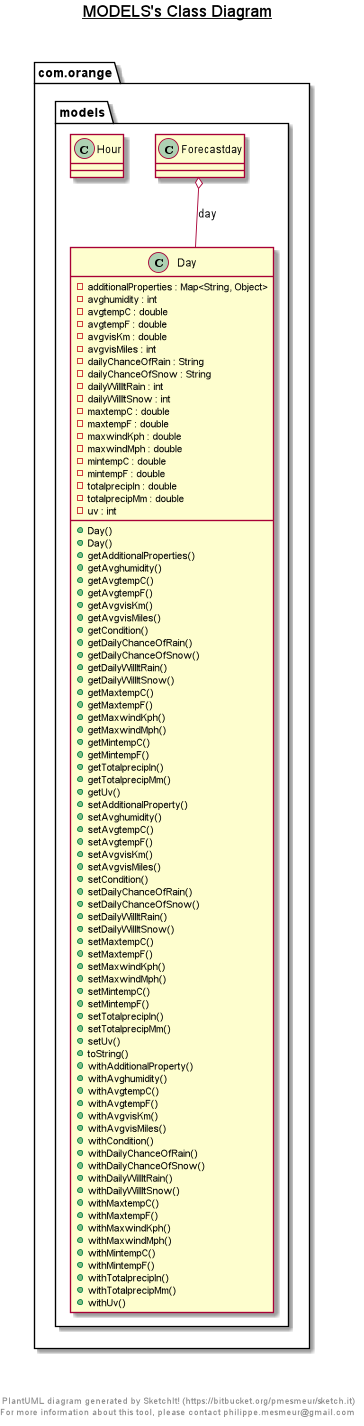

The diagram above was rendered by PlantUML. Its source (embedded in the PNG):
@startuml

title __MODELS's Class Diagram__\n

  namespace com.orange {
    namespace models {
      class com.orange.models.Astro {
          - additionalProperties : Map<String, Object>
          - moonIllumination : String
          - moonPhase : String
          - moonrise : String
          - moonset : String
          - sunrise : String
          - sunset : String
          + Astro()
          + Astro()
          + getAdditionalProperties()
          + getMoonIllumination()
          + getMoonPhase()
          + getMoonrise()
          + getMoonset()
          + getSunrise()
          + getSunset()
          + setAdditionalProperty()
          + setMoonIllumination()
          + setMoonPhase()
          + setMoonrise()
          + setMoonset()
          + setSunrise()
          + setSunset()
          + toString()
          + withAdditionalProperty()
          + withMoonIllumination()
          + withMoonPhase()
          + withMoonrise()
          + withMoonset()
          + withSunrise()
          + withSunset()
      }
    }
  }
  

  namespace com.orange {
    namespace models {
      class com.orange.models.Condition {
          - additionalProperties : Map<String, Object>
          - code : int
          - icon : String
          - text : String
          + Condition()
          + Condition()
          + getAdditionalProperties()
          + getCode()
          + getIcon()
          + getText()
          + setAdditionalProperty()
          + setCode()
          + setIcon()
          + setText()
          + toString()
          + withAdditionalProperty()
          + withCode()
          + withIcon()
          + withText()
      }
    }
  }
  

  namespace com.orange {
    namespace models {
      class com.orange.models.Condition_ {
          - additionalProperties : Map<String, Object>
          - code : int
          - icon : String
          - text : String
          + Condition_()
          + Condition_()
          + getAdditionalProperties()
          + getCode()
          + getIcon()
          + getText()
          + setAdditionalProperty()
          + setCode()
          + setIcon()
          + setText()
          + toString()
          + withAdditionalProperty()
          + withCode()
          + withIcon()
          + withText()
      }
    }
  }
  

  namespace com.orange {
    namespace models {
      class com.orange.models.Condition__ {
          - additionalProperties : Map<String, Object>
          - code : int
          - icon : String
          - text : String
          + Condition__()
          + Condition__()
          + getAdditionalProperties()
          + getCode()
          + getIcon()
          + getText()
          + setAdditionalProperty()
          + setCode()
          + setIcon()
          + setText()
          + toString()
          + withAdditionalProperty()
          + withCode()
          + withIcon()
          + withText()
      }
    }
  }
  

  namespace com.orange {
    namespace models {
      class com.orange.models.Current {
          - additionalProperties : Map<String, Object>
          - cloud : int
          - feelslikeC : double
          - feelslikeF : double
          - gustKph : double
          - gustMph : double
          - humidity : int
          - isDay : int
          - lastUpdated : String
          - lastUpdatedEpoch : int
          - precipIn : int
          - precipMm : int
          - pressureIn : double
          - pressureMb : int
          - tempC : double
          - tempF : int
          - uv : int
          - visKm : double
          - visMiles : int
          - windDegree : int
          - windDir : String
          - windKph : double
          - windMph : double
          + Current()
          + Current()
          + getAdditionalProperties()
          + getCloud()
          + getCondition()
          + getFeelslikeC()
          + getFeelslikeF()
          + getGustKph()
          + getGustMph()
          + getHumidity()
          + getIsDay()
          + getLastUpdated()
          + getLastUpdatedEpoch()
          + getPrecipIn()
          + getPrecipMm()
          + getPressureIn()
          + getPressureMb()
          + getTempC()
          + getTempF()
          + getUv()
          + getVisKm()
          + getVisMiles()
          + getWindDegree()
          + getWindDir()
          + getWindKph()
          + getWindMph()
          + setAdditionalProperty()
          + setCloud()
          + setCondition()
          + setFeelslikeC()
          + setFeelslikeF()
          + setGustKph()
          + setGustMph()
          + setHumidity()
          + setIsDay()
          + setLastUpdated()
          + setLastUpdatedEpoch()
          + setPrecipIn()
          + setPrecipMm()
          + setPressureIn()
          + setPressureMb()
          + setTempC()
          + setTempF()
          + setUv()
          + setVisKm()
          + setVisMiles()
          + setWindDegree()
          + setWindDir()
          + setWindKph()
          + setWindMph()
          + toString()
          + withAdditionalProperty()
          + withCloud()
          + withCondition()
          + withFeelslikeC()
          + withFeelslikeF()
          + withGustKph()
          + withGustMph()
          + withHumidity()
          + withIsDay()
          + withLastUpdated()
          + withLastUpdatedEpoch()
          + withPrecipIn()
          + withPrecipMm()
          + withPressureIn()
          + withPressureMb()
          + withTempC()
          + withTempF()
          + withUv()
          + withVisKm()
          + withVisMiles()
          + withWindDegree()
          + withWindDir()
          + withWindKph()
          + withWindMph()
      }
    }
  }
  

  namespace com.orange {
    namespace models {
      class com.orange.models.Day {
          - additionalProperties : Map<String, Object>
          - avghumidity : int
          - avgtempC : double
          - avgtempF : double
          - avgvisKm : double
          - avgvisMiles : int
          - dailyChanceOfRain : String
          - dailyChanceOfSnow : String
          - dailyWillItRain : int
          - dailyWillItSnow : int
          - maxtempC : double
          - maxtempF : double
          - maxwindKph : double
          - maxwindMph : double
          - mintempC : double
          - mintempF : double
          - totalprecipIn : double
          - totalprecipMm : double
          - uv : int
          + Day()
          + Day()
          + getAdditionalProperties()
          + getAvghumidity()
          + getAvgtempC()
          + getAvgtempF()
          + getAvgvisKm()
          + getAvgvisMiles()
          + getCondition()
          + getDailyChanceOfRain()
          + getDailyChanceOfSnow()
          + getDailyWillItRain()
          + getDailyWillItSnow()
          + getMaxtempC()
          + getMaxtempF()
          + getMaxwindKph()
          + getMaxwindMph()
          + getMintempC()
          + getMintempF()
          + getTotalprecipIn()
          + getTotalprecipMm()
          + getUv()
          + setAdditionalProperty()
          + setAvghumidity()
          + setAvgtempC()
          + setAvgtempF()
          + setAvgvisKm()
          + setAvgvisMiles()
          + setCondition()
          + setDailyChanceOfRain()
          + setDailyChanceOfSnow()
          + setDailyWillItRain()
          + setDailyWillItSnow()
          + setMaxtempC()
          + setMaxtempF()
          + setMaxwindKph()
          + setMaxwindMph()
          + setMintempC()
          + setMintempF()
          + setTotalprecipIn()
          + setTotalprecipMm()
          + setUv()
          + toString()
          + withAdditionalProperty()
          + withAvghumidity()
          + withAvgtempC()
          + withAvgtempF()
          + withAvgvisKm()
          + withAvgvisMiles()
          + withCondition()
          + withDailyChanceOfRain()
          + withDailyChanceOfSnow()
          + withDailyWillItRain()
          + withDailyWillItSnow()
          + withMaxtempC()
          + withMaxtempF()
          + withMaxwindKph()
          + withMaxwindMph()
          + withMintempC()
          + withMintempF()
          + withTotalprecipIn()
          + withTotalprecipMm()
          + withUv()
      }
    }
  }
  

  

  

  

  

  com.orange.models.Current o-- com.orange.models.Condition : condition
  com.orange.models.Day o-- com.orange.models.Condition__ : condition
  com.orange.models.Forecastday o-- com.orange.models.Astro : astro
  com.orange.models.Forecastday o-- com.orange.models.Day : day
  com.orange.models.Hour o-- com.orange.models.Condition_ : condition


right footer


PlantUML diagram generated by SketchIt! (https://bitbucket.org/pmesmeur/sketch.it)
For more information about this tool, please contact philippe.mesmeur@gmail.com
endfooter

@enduml